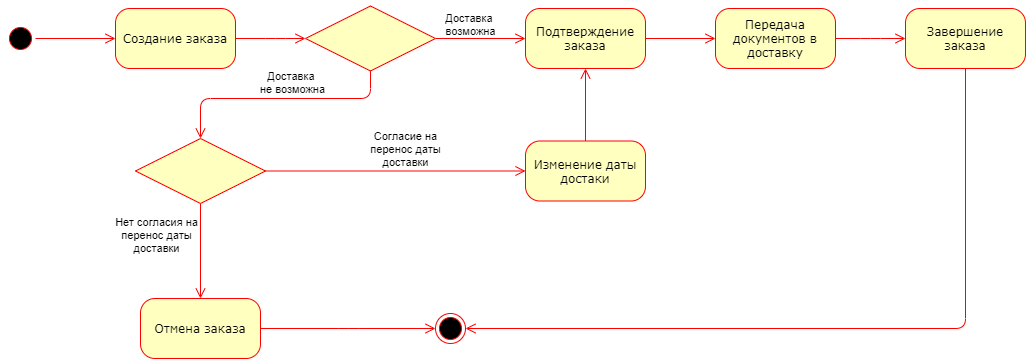

The diagram above was exported from draw.io. Its source (the exported page's mxGraphModel, read from the mxfile embedded in the PNG):
<mxGraphModel dx="1205" dy="608" grid="1" gridSize="10" guides="1" tooltips="1" connect="1" arrows="1" fold="1" page="1" pageScale="1" pageWidth="1100" pageHeight="850" background="#ffffff" math="0" shadow="0">
  <root>
    <mxCell id="0" />
    <mxCell id="1" parent="0" />
    <mxCell id="382b91b5511bd0f7-1" value="" style="ellipse;html=1;shape=startState;fillColor=#000000;strokeColor=#ff0000;rounded=1;shadow=0;comic=0;labelBackgroundColor=none;fontFamily=Verdana;fontSize=12;fontColor=#000000;align=center;direction=south;" parent="1" vertex="1">
      <mxGeometry x="130" y="135" width="30" height="30" as="geometry" />
    </mxCell>
    <mxCell id="382b91b5511bd0f7-6" value="Создание заказа" style="rounded=1;whiteSpace=wrap;html=1;arcSize=24;fillColor=#ffffc0;strokeColor=#ff0000;shadow=0;comic=0;labelBackgroundColor=none;fontFamily=Verdana;fontSize=12;fontColor=#000000;align=center;" parent="1" vertex="1">
      <mxGeometry x="240" y="120" width="120" height="60" as="geometry" />
    </mxCell>
    <mxCell id="3cde6dad864a17aa-3" style="edgeStyle=orthogonalEdgeStyle;html=1;exitX=1;exitY=0.5;entryX=0;entryY=0.5;labelBackgroundColor=none;endArrow=open;endSize=8;strokeColor=#ff0000;fontFamily=Verdana;fontSize=12;align=left;exitDx=0;exitDy=0;entryDx=0;entryDy=0;" parent="1" source="8joD60MlFUu9x5kf2vos-1" target="382b91b5511bd0f7-9" edge="1">
      <mxGeometry relative="1" as="geometry">
        <mxPoint x="560" y="215" as="sourcePoint" />
      </mxGeometry>
    </mxCell>
    <mxCell id="8joD60MlFUu9x5kf2vos-11" value="Доставка &lt;br&gt;возможна" style="edgeLabel;html=1;align=center;verticalAlign=middle;resizable=0;points=[];" vertex="1" connectable="0" parent="3cde6dad864a17aa-3">
      <mxGeometry x="0.2788" y="-2" relative="1" as="geometry">
        <mxPoint x="-23.53" y="-17" as="offset" />
      </mxGeometry>
    </mxCell>
    <mxCell id="3cde6dad864a17aa-13" style="edgeStyle=elbowEdgeStyle;html=1;labelBackgroundColor=none;endArrow=open;endSize=8;strokeColor=#ff0000;fontFamily=Verdana;fontSize=12;align=left;exitX=1;exitY=0.5;exitDx=0;exitDy=0;entryX=0;entryY=0.5;entryDx=0;entryDy=0;" parent="1" source="8joD60MlFUu9x5kf2vos-14" target="8joD60MlFUu9x5kf2vos-20" edge="1">
      <mxGeometry relative="1" as="geometry">
        <mxPoint x="710" y="430" as="sourcePoint" />
        <mxPoint x="640" y="520" as="targetPoint" />
      </mxGeometry>
    </mxCell>
    <mxCell id="382b91b5511bd0f7-9" value="Подтверждение заказа" style="rounded=1;whiteSpace=wrap;html=1;arcSize=24;fillColor=#ffffc0;strokeColor=#ff0000;shadow=0;comic=0;labelBackgroundColor=none;fontFamily=Verdana;fontSize=12;fontColor=#000000;align=center;" parent="1" vertex="1">
      <mxGeometry x="650" y="120" width="120" height="60" as="geometry" />
    </mxCell>
    <mxCell id="382b91b5511bd0f7-10" value="Изменение даты достаки" style="rounded=1;whiteSpace=wrap;html=1;arcSize=24;fillColor=#ffffc0;strokeColor=#ff0000;shadow=0;comic=0;labelBackgroundColor=none;fontFamily=Verdana;fontSize=12;fontColor=#000000;align=center;" parent="1" vertex="1">
      <mxGeometry x="650" y="252.5" width="120" height="60" as="geometry" />
    </mxCell>
    <mxCell id="2a3bc250acf0617d-9" style="edgeStyle=orthogonalEdgeStyle;html=1;labelBackgroundColor=none;endArrow=open;endSize=8;strokeColor=#ff0000;fontFamily=Verdana;fontSize=12;align=left;" parent="1" source="382b91b5511bd0f7-1" target="382b91b5511bd0f7-6" edge="1">
      <mxGeometry relative="1" as="geometry" />
    </mxCell>
    <mxCell id="2a3bc250acf0617d-10" style="edgeStyle=orthogonalEdgeStyle;html=1;labelBackgroundColor=none;endArrow=open;endSize=8;strokeColor=#ff0000;fontFamily=Verdana;fontSize=12;align=left;entryX=0;entryY=0.5;entryDx=0;entryDy=0;exitX=1;exitY=0.5;exitDx=0;exitDy=0;" parent="1" source="382b91b5511bd0f7-6" target="8joD60MlFUu9x5kf2vos-1" edge="1">
      <mxGeometry relative="1" as="geometry">
        <Array as="points">
          <mxPoint x="400" y="150" />
          <mxPoint x="400" y="150" />
        </Array>
        <mxPoint x="440" y="230" as="targetPoint" />
      </mxGeometry>
    </mxCell>
    <mxCell id="2a3bc250acf0617d-11" style="edgeStyle=orthogonalEdgeStyle;html=1;entryX=0.5;entryY=0;labelBackgroundColor=none;endArrow=open;endSize=8;strokeColor=#ff0000;fontFamily=Verdana;fontSize=12;align=left;exitX=0.5;exitY=1;exitDx=0;exitDy=0;entryDx=0;entryDy=0;" parent="1" source="8joD60MlFUu9x5kf2vos-1" target="8joD60MlFUu9x5kf2vos-6" edge="1">
      <mxGeometry relative="1" as="geometry">
        <mxPoint x="500" y="260" as="sourcePoint" />
        <Array as="points">
          <mxPoint x="495" y="210" />
          <mxPoint x="325" y="210" />
        </Array>
        <mxPoint x="330" y="310" as="targetPoint" />
      </mxGeometry>
    </mxCell>
    <mxCell id="2a3bc250acf0617d-13" style="edgeStyle=orthogonalEdgeStyle;html=1;entryX=0;entryY=0.5;labelBackgroundColor=none;endArrow=open;endSize=8;strokeColor=#ff0000;fontFamily=Verdana;fontSize=12;align=left;exitX=1;exitY=0.5;exitDx=0;exitDy=0;" parent="1" source="8joD60MlFUu9x5kf2vos-6" target="382b91b5511bd0f7-10" edge="1">
      <mxGeometry relative="1" as="geometry">
        <mxPoint x="440" y="330" as="sourcePoint" />
      </mxGeometry>
    </mxCell>
    <mxCell id="8joD60MlFUu9x5kf2vos-13" value="Согласие на&lt;br&gt;перенос даты&lt;br&gt;доставки" style="edgeLabel;html=1;align=center;verticalAlign=middle;resizable=0;points=[];" vertex="1" connectable="0" parent="2a3bc250acf0617d-13">
      <mxGeometry x="0.1947" y="5" relative="1" as="geometry">
        <mxPoint x="-15.88" y="-17.5" as="offset" />
      </mxGeometry>
    </mxCell>
    <mxCell id="2a3bc250acf0617d-14" style="edgeStyle=orthogonalEdgeStyle;html=1;exitX=0.5;exitY=0;labelBackgroundColor=none;endArrow=open;endSize=8;strokeColor=#ff0000;fontFamily=Verdana;fontSize=12;align=left;entryX=0.5;entryY=1;entryDx=0;entryDy=0;" parent="1" source="382b91b5511bd0f7-10" target="382b91b5511bd0f7-9" edge="1">
      <mxGeometry relative="1" as="geometry">
        <mxPoint x="660" y="220" as="targetPoint" />
      </mxGeometry>
    </mxCell>
    <mxCell id="3cde6dad864a17aa-8" style="edgeStyle=elbowEdgeStyle;html=1;labelBackgroundColor=none;endArrow=open;endSize=8;strokeColor=#ff0000;fontFamily=Verdana;fontSize=12;align=left;exitX=0.5;exitY=1;exitDx=0;exitDy=0;entryX=0.5;entryY=0;entryDx=0;entryDy=0;" parent="1" source="8joD60MlFUu9x5kf2vos-6" target="8joD60MlFUu9x5kf2vos-17" edge="1">
      <mxGeometry relative="1" as="geometry">
        <mxPoint x="270" y="370" as="sourcePoint" />
        <mxPoint x="325" y="410" as="targetPoint" />
        <Array as="points">
          <mxPoint x="325" y="410" />
          <mxPoint x="325" y="420" />
          <mxPoint x="210" y="390" />
        </Array>
      </mxGeometry>
    </mxCell>
    <mxCell id="8joD60MlFUu9x5kf2vos-19" value="Нет согласия на&lt;br&gt;перенос даты&lt;br&gt;доставки" style="edgeLabel;html=1;align=center;verticalAlign=middle;resizable=0;points=[];" vertex="1" connectable="0" parent="3cde6dad864a17aa-8">
      <mxGeometry x="-0.335" y="2" relative="1" as="geometry">
        <mxPoint x="-47" as="offset" />
      </mxGeometry>
    </mxCell>
    <mxCell id="8joD60MlFUu9x5kf2vos-1" value="" style="rhombus;whiteSpace=wrap;html=1;fillColor=#ffffc0;strokeColor=#ff0000;" vertex="1" parent="1">
      <mxGeometry x="430" y="117.5" width="130" height="65" as="geometry" />
    </mxCell>
    <mxCell id="8joD60MlFUu9x5kf2vos-6" value="" style="rhombus;whiteSpace=wrap;html=1;fillColor=#ffffc0;strokeColor=#ff0000;" vertex="1" parent="1">
      <mxGeometry x="260" y="250" width="130" height="65" as="geometry" />
    </mxCell>
    <mxCell id="8joD60MlFUu9x5kf2vos-12" value="Доставка &lt;br&gt;не возможна" style="edgeLabel;html=1;align=center;verticalAlign=middle;resizable=0;points=[];" vertex="1" connectable="0" parent="1">
      <mxGeometry x="439.9994117647059" y="210" as="geometry">
        <mxPoint x="-23.53" y="-17" as="offset" />
      </mxGeometry>
    </mxCell>
    <mxCell id="8joD60MlFUu9x5kf2vos-14" value="Передача документов в доставку" style="rounded=1;whiteSpace=wrap;html=1;arcSize=24;fillColor=#ffffc0;strokeColor=#ff0000;shadow=0;comic=0;labelBackgroundColor=none;fontFamily=Verdana;fontSize=12;fontColor=#000000;align=center;" vertex="1" parent="1">
      <mxGeometry x="840" y="120" width="120" height="60" as="geometry" />
    </mxCell>
    <mxCell id="8joD60MlFUu9x5kf2vos-15" style="edgeStyle=orthogonalEdgeStyle;html=1;exitX=1;exitY=0.5;labelBackgroundColor=none;endArrow=open;endSize=8;strokeColor=#ff0000;fontFamily=Verdana;fontSize=12;align=left;exitDx=0;exitDy=0;entryX=0;entryY=0.5;entryDx=0;entryDy=0;" edge="1" parent="1" source="382b91b5511bd0f7-9" target="8joD60MlFUu9x5kf2vos-14">
      <mxGeometry relative="1" as="geometry">
        <mxPoint x="570" y="262.5" as="sourcePoint" />
        <mxPoint x="670" y="230" as="targetPoint" />
      </mxGeometry>
    </mxCell>
    <mxCell id="8joD60MlFUu9x5kf2vos-17" value="Отмена заказа" style="rounded=1;whiteSpace=wrap;html=1;arcSize=24;fillColor=#ffffc0;strokeColor=#ff0000;shadow=0;comic=0;labelBackgroundColor=none;fontFamily=Verdana;fontSize=12;fontColor=#000000;align=center;" vertex="1" parent="1">
      <mxGeometry x="265" y="410" width="120" height="60" as="geometry" />
    </mxCell>
    <mxCell id="8joD60MlFUu9x5kf2vos-20" value="Завершение заказа" style="rounded=1;whiteSpace=wrap;html=1;arcSize=24;fillColor=#ffffc0;strokeColor=#ff0000;shadow=0;comic=0;labelBackgroundColor=none;fontFamily=Verdana;fontSize=12;fontColor=#000000;align=center;" vertex="1" parent="1">
      <mxGeometry x="1030" y="120" width="120" height="60" as="geometry" />
    </mxCell>
    <mxCell id="8joD60MlFUu9x5kf2vos-21" value="" style="ellipse;html=1;shape=endState;fillColor=#000000;strokeColor=#ff0000;" vertex="1" parent="1">
      <mxGeometry x="560" y="425" width="30" height="30" as="geometry" />
    </mxCell>
    <mxCell id="8joD60MlFUu9x5kf2vos-23" style="edgeStyle=elbowEdgeStyle;html=1;labelBackgroundColor=none;endArrow=open;endSize=8;strokeColor=#ff0000;fontFamily=Verdana;fontSize=12;align=left;exitX=0.5;exitY=1;exitDx=0;exitDy=0;entryX=1;entryY=0.5;entryDx=0;entryDy=0;" edge="1" parent="1" source="8joD60MlFUu9x5kf2vos-20" target="8joD60MlFUu9x5kf2vos-21">
      <mxGeometry relative="1" as="geometry">
        <mxPoint x="970" y="160" as="sourcePoint" />
        <mxPoint x="1040" y="160" as="targetPoint" />
        <Array as="points">
          <mxPoint x="1090" y="300" />
        </Array>
      </mxGeometry>
    </mxCell>
    <mxCell id="8joD60MlFUu9x5kf2vos-24" style="edgeStyle=elbowEdgeStyle;html=1;labelBackgroundColor=none;endArrow=open;endSize=8;strokeColor=#ff0000;fontFamily=Verdana;fontSize=12;align=left;exitX=1;exitY=0.5;exitDx=0;exitDy=0;entryX=0;entryY=0.5;entryDx=0;entryDy=0;" edge="1" parent="1" source="8joD60MlFUu9x5kf2vos-17" target="8joD60MlFUu9x5kf2vos-21">
      <mxGeometry relative="1" as="geometry">
        <mxPoint x="1100" y="190" as="sourcePoint" />
        <mxPoint x="1100" y="435" as="targetPoint" />
      </mxGeometry>
    </mxCell>
  </root>
</mxGraphModel>